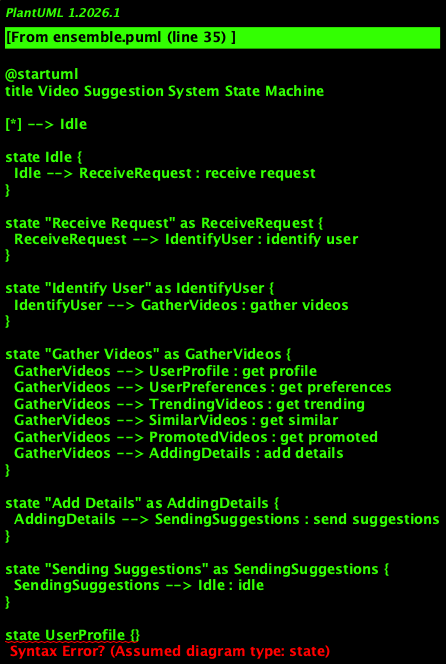

The diagram above was rendered by PlantUML. Its source (embedded in the PNG):
@startuml
title Video Suggestion System State Machine

[*] --> Idle

state Idle {
  Idle --> ReceiveRequest : receive request
}

state "Receive Request" as ReceiveRequest {
  ReceiveRequest --> IdentifyUser : identify user
}

state "Identify User" as IdentifyUser {
  IdentifyUser --> GatherVideos : gather videos
}

state "Gather Videos" as GatherVideos {
  GatherVideos --> UserProfile : get profile
  GatherVideos --> UserPreferences : get preferences
  GatherVideos --> TrendingVideos : get trending
  GatherVideos --> SimilarVideos : get similar
  GatherVideos --> PromotedVideos : get promoted
  GatherVideos --> AddingDetails : add details
}

state "Add Details" as AddingDetails {
  AddingDetails --> SendingSuggestions : send suggestions
}

state "Sending Suggestions" as SendingSuggestions {
  SendingSuggestions --> Idle : idle
}

state UserProfile {}
state UserPreferences {}
state TrendingVideos {}
state SimilarVideos {}
state PromotedVideos {}

ReceiveRequest --> IdentifyUser
IdentifyUser --> GatherVideos
GatherVideos --> AddingDetails
AddingDetails --> SendingSuggestions

SendSuggestions --> [*]

@enduml